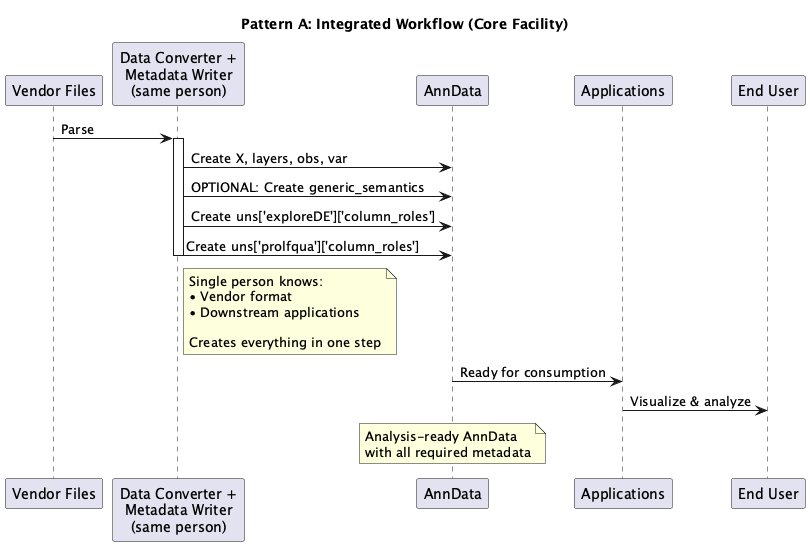

The diagram above was rendered by PlantUML. Its source (embedded in the PNG):
@startuml roles_workflow_pattern_a

title Pattern A: Integrated Workflow (Core Facility)

participant "Vendor Files" as vendor
participant "Data Converter +\nMetadata Writer\n(same person)" as converter
participant "AnnData" as adata
participant "Applications" as apps
participant "End User" as user

vendor -> converter : Parse
activate converter

converter -> adata : Create X, layers, obs, var
converter -> adata : OPTIONAL: Create generic_semantics
converter -> adata : Create uns['exploreDE']['column_roles']
converter -> adata : Create uns['prolfqua']['column_roles']

note right of converter
  Single person knows:
  • Vendor format
  • Downstream applications

  Creates everything in one step
end note

deactivate converter

adata -> apps : Ready for consumption
apps -> user : Visualize & analyze

note over adata
  Analysis-ready AnnData
  with all required metadata
end note

@enduml